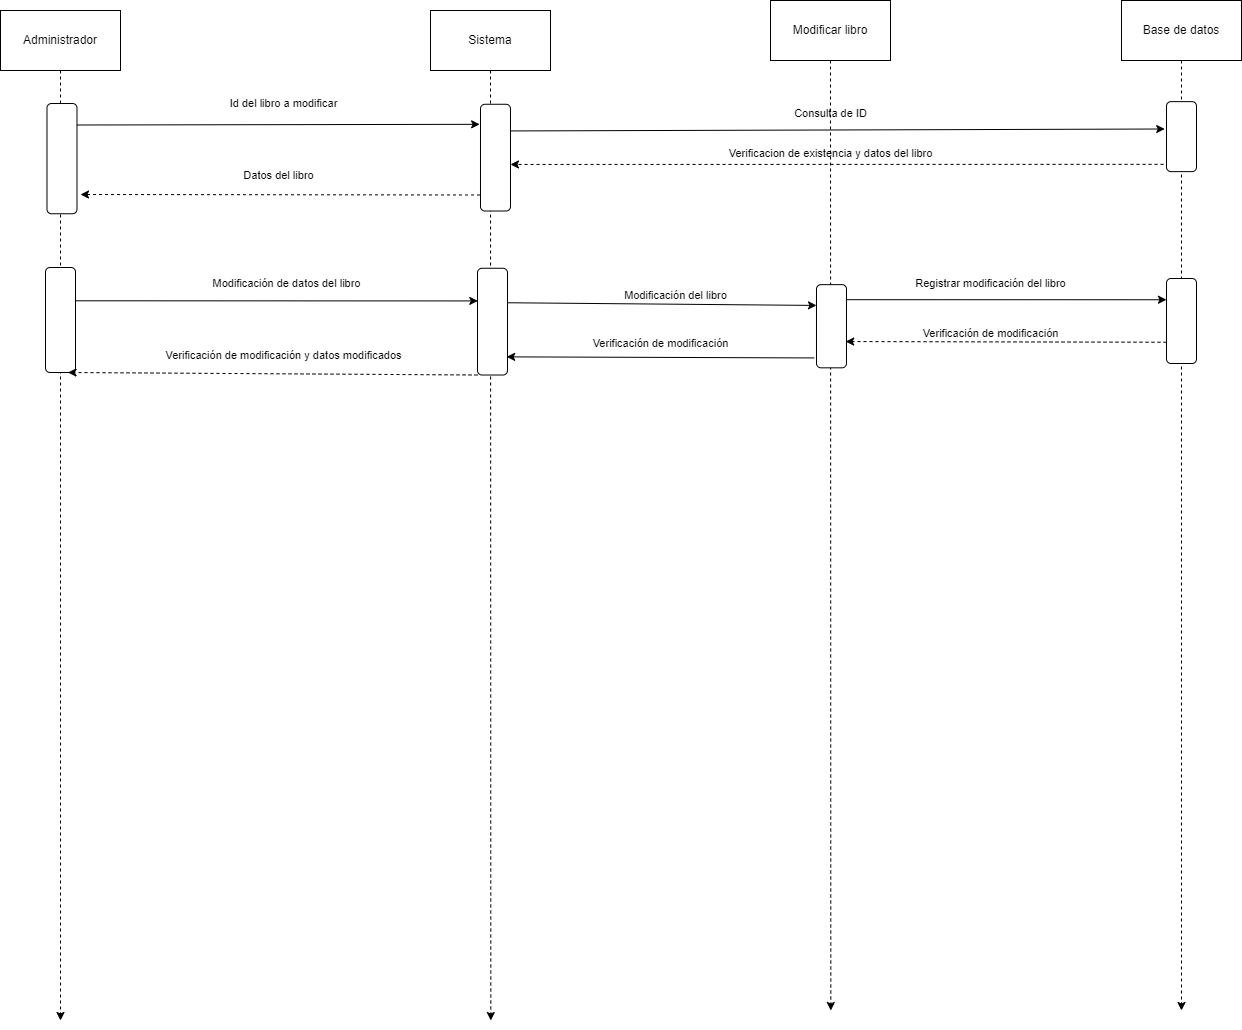

The diagram above was exported from draw.io. Its source (the exported page's mxGraphModel, read from the mxfile embedded in the PNG):
<mxGraphModel dx="1354" dy="791" grid="1" gridSize="10" guides="1" tooltips="1" connect="1" arrows="1" fold="1" page="1" pageScale="1" pageWidth="827" pageHeight="1169" math="0" shadow="0">
  <root>
    <mxCell id="0" />
    <mxCell id="1" parent="0" />
    <mxCell id="4Siom1E76p_oRdUVQiKK-1" style="edgeStyle=none;shape=connector;rounded=0;orthogonalLoop=1;jettySize=auto;html=1;exitX=0.5;exitY=1;exitDx=0;exitDy=0;dashed=1;labelBackgroundColor=default;strokeColor=default;fontFamily=Helvetica;fontSize=11;fontColor=default;endArrow=classic;" parent="1" source="4Siom1E76p_oRdUVQiKK-2" edge="1">
      <mxGeometry relative="1" as="geometry">
        <mxPoint x="180" y="1050" as="targetPoint" />
      </mxGeometry>
    </mxCell>
    <mxCell id="4Siom1E76p_oRdUVQiKK-2" value="Administrador" style="rounded=0;whiteSpace=wrap;html=1;" parent="1" vertex="1">
      <mxGeometry x="120" y="40" width="120" height="60" as="geometry" />
    </mxCell>
    <mxCell id="4Siom1E76p_oRdUVQiKK-3" style="edgeStyle=none;shape=connector;rounded=0;orthogonalLoop=1;jettySize=auto;html=1;exitX=0.5;exitY=1;exitDx=0;exitDy=0;dashed=1;labelBackgroundColor=default;strokeColor=default;fontFamily=Helvetica;fontSize=11;fontColor=default;endArrow=classic;" parent="1" source="4Siom1E76p_oRdUVQiKK-4" edge="1">
      <mxGeometry relative="1" as="geometry">
        <mxPoint x="610.3157894736842" y="1049.9999999999998" as="targetPoint" />
      </mxGeometry>
    </mxCell>
    <mxCell id="4Siom1E76p_oRdUVQiKK-4" value="Sistema" style="rounded=0;whiteSpace=wrap;html=1;" parent="1" vertex="1">
      <mxGeometry x="550" y="40" width="120" height="60" as="geometry" />
    </mxCell>
    <mxCell id="4Siom1E76p_oRdUVQiKK-7" style="edgeStyle=none;shape=connector;rounded=0;orthogonalLoop=1;jettySize=auto;html=1;exitX=0.5;exitY=1;exitDx=0;exitDy=0;dashed=1;labelBackgroundColor=default;strokeColor=default;fontFamily=Helvetica;fontSize=11;fontColor=default;endArrow=classic;" parent="1" source="4Siom1E76p_oRdUVQiKK-8" edge="1">
      <mxGeometry relative="1" as="geometry">
        <mxPoint x="1301" y="1040" as="targetPoint" />
      </mxGeometry>
    </mxCell>
    <mxCell id="4Siom1E76p_oRdUVQiKK-8" value="Base de datos" style="rounded=0;whiteSpace=wrap;html=1;" parent="1" vertex="1">
      <mxGeometry x="1241" y="30" width="120" height="60" as="geometry" />
    </mxCell>
    <mxCell id="4Siom1E76p_oRdUVQiKK-9" style="edgeStyle=none;shape=connector;rounded=0;orthogonalLoop=1;jettySize=auto;html=1;labelBackgroundColor=default;strokeColor=default;fontFamily=Helvetica;fontSize=11;fontColor=default;endArrow=classic;exitX=0.317;exitY=-0.011;exitDx=0;exitDy=0;exitPerimeter=0;entryX=0.306;entryY=0.99;entryDx=0;entryDy=0;entryPerimeter=0;" parent="1" source="4Siom1E76p_oRdUVQiKK-10" edge="1" target="4Siom1E76p_oRdUVQiKK-19">
      <mxGeometry relative="1" as="geometry">
        <mxPoint x="190" y="263" as="sourcePoint" />
        <mxPoint x="720" y="330" as="targetPoint" />
      </mxGeometry>
    </mxCell>
    <mxCell id="4Siom1E76p_oRdUVQiKK-10" value="" style="rounded=1;whiteSpace=wrap;html=1;fontFamily=Helvetica;fontSize=11;fontColor=default;rotation=90;" parent="1" vertex="1">
      <mxGeometry x="127.5" y="334.5" width="105" height="30" as="geometry" />
    </mxCell>
    <mxCell id="4Siom1E76p_oRdUVQiKK-18" style="edgeStyle=none;shape=connector;rounded=0;orthogonalLoop=1;jettySize=auto;html=1;exitX=1;exitY=1;exitDx=0;exitDy=0;entryX=1;entryY=0.25;entryDx=0;entryDy=0;labelBackgroundColor=default;strokeColor=default;fontFamily=Helvetica;fontSize=11;fontColor=default;endArrow=classic;dashed=1;" parent="1" source="4Siom1E76p_oRdUVQiKK-19" target="4Siom1E76p_oRdUVQiKK-10" edge="1">
      <mxGeometry relative="1" as="geometry" />
    </mxCell>
    <mxCell id="XG7YqOcce4UeU3p1k4vw-5" style="rounded=0;orthogonalLoop=1;jettySize=auto;html=1;exitX=0.323;exitY=0.02;exitDx=0;exitDy=0;entryX=0.25;entryY=1;entryDx=0;entryDy=0;exitPerimeter=0;" edge="1" parent="1" source="4Siom1E76p_oRdUVQiKK-19" target="XG7YqOcce4UeU3p1k4vw-4">
      <mxGeometry relative="1" as="geometry" />
    </mxCell>
    <mxCell id="4Siom1E76p_oRdUVQiKK-19" value="" style="rounded=1;whiteSpace=wrap;html=1;fontFamily=Helvetica;fontSize=11;fontColor=default;rotation=90;" parent="1" vertex="1">
      <mxGeometry x="558.62" y="336.13" width="106.75" height="30" as="geometry" />
    </mxCell>
    <mxCell id="4Siom1E76p_oRdUVQiKK-32" style="edgeStyle=none;shape=connector;rounded=0;orthogonalLoop=1;jettySize=auto;html=1;exitX=0.896;exitY=1.098;exitDx=0;exitDy=0;labelBackgroundColor=default;strokeColor=default;fontFamily=Helvetica;fontSize=11;fontColor=default;endArrow=classic;exitPerimeter=0;dashed=1;entryX=0.564;entryY=0;entryDx=0;entryDy=0;entryPerimeter=0;" parent="1" source="4Siom1E76p_oRdUVQiKK-21" edge="1" target="4Siom1E76p_oRdUVQiKK-29">
      <mxGeometry relative="1" as="geometry">
        <mxPoint x="750" y="194" as="targetPoint" />
      </mxGeometry>
    </mxCell>
    <mxCell id="4Siom1E76p_oRdUVQiKK-21" value="" style="rounded=1;whiteSpace=wrap;html=1;fontFamily=Helvetica;fontSize=11;fontColor=default;rotation=90;" parent="1" vertex="1">
      <mxGeometry x="1266" y="151.13" width="70" height="30" as="geometry" />
    </mxCell>
    <mxCell id="4Siom1E76p_oRdUVQiKK-22" style="edgeStyle=none;shape=connector;rounded=0;orthogonalLoop=1;jettySize=auto;html=1;entryX=0.5;entryY=1;entryDx=0;entryDy=0;labelBackgroundColor=default;strokeColor=default;fontFamily=Helvetica;fontSize=11;fontColor=default;endArrow=classic;" parent="1" source="4Siom1E76p_oRdUVQiKK-21" target="4Siom1E76p_oRdUVQiKK-21" edge="1">
      <mxGeometry relative="1" as="geometry" />
    </mxCell>
    <mxCell id="4Siom1E76p_oRdUVQiKK-30" style="rounded=0;orthogonalLoop=1;jettySize=auto;html=1;exitX=0.195;exitY=0.067;exitDx=0;exitDy=0;entryX=0.188;entryY=1.029;entryDx=0;entryDy=0;entryPerimeter=0;exitPerimeter=0;" parent="1" source="4Siom1E76p_oRdUVQiKK-27" target="4Siom1E76p_oRdUVQiKK-29" edge="1">
      <mxGeometry relative="1" as="geometry" />
    </mxCell>
    <mxCell id="4Siom1E76p_oRdUVQiKK-27" value="" style="rounded=1;whiteSpace=wrap;html=1;fontFamily=Helvetica;fontSize=11;fontColor=default;rotation=90;" parent="1" vertex="1">
      <mxGeometry x="126.37" y="173.13" width="110.25" height="30" as="geometry" />
    </mxCell>
    <mxCell id="4Siom1E76p_oRdUVQiKK-31" style="edgeStyle=none;shape=connector;rounded=0;orthogonalLoop=1;jettySize=auto;html=1;exitX=0.25;exitY=0;exitDx=0;exitDy=0;entryX=0.391;entryY=1.059;entryDx=0;entryDy=0;labelBackgroundColor=default;strokeColor=default;fontFamily=Helvetica;fontSize=11;fontColor=default;endArrow=classic;entryPerimeter=0;" parent="1" source="4Siom1E76p_oRdUVQiKK-29" target="4Siom1E76p_oRdUVQiKK-21" edge="1">
      <mxGeometry relative="1" as="geometry" />
    </mxCell>
    <mxCell id="4Siom1E76p_oRdUVQiKK-33" style="edgeStyle=none;shape=connector;rounded=0;orthogonalLoop=1;jettySize=auto;html=1;exitX=0.85;exitY=1.016;exitDx=0;exitDy=0;labelBackgroundColor=default;strokeColor=default;fontFamily=Helvetica;fontSize=11;fontColor=default;endArrow=classic;exitPerimeter=0;dashed=1;" parent="1" source="4Siom1E76p_oRdUVQiKK-29" edge="1">
      <mxGeometry relative="1" as="geometry">
        <mxPoint x="200" y="224" as="targetPoint" />
      </mxGeometry>
    </mxCell>
    <mxCell id="4Siom1E76p_oRdUVQiKK-29" value="" style="rounded=1;whiteSpace=wrap;html=1;fontFamily=Helvetica;fontSize=11;fontColor=default;rotation=90;" parent="1" vertex="1">
      <mxGeometry x="561.62" y="172.13" width="106.75" height="30" as="geometry" />
    </mxCell>
    <mxCell id="4Siom1E76p_oRdUVQiKK-34" value="Id del libro a modificar" style="text;html=1;align=center;verticalAlign=middle;resizable=0;points=[];autosize=1;strokeColor=none;fillColor=none;fontSize=11;fontFamily=Helvetica;fontColor=default;" parent="1" vertex="1">
      <mxGeometry x="338" y="118" width="130" height="30" as="geometry" />
    </mxCell>
    <mxCell id="4Siom1E76p_oRdUVQiKK-35" value="Consulta de ID" style="text;html=1;align=center;verticalAlign=middle;resizable=0;points=[];autosize=1;strokeColor=none;fillColor=none;fontSize=11;fontFamily=Helvetica;fontColor=default;" parent="1" vertex="1">
      <mxGeometry x="900" y="128" width="100" height="30" as="geometry" />
    </mxCell>
    <mxCell id="4Siom1E76p_oRdUVQiKK-36" value="Verificacion de existencia y datos del libro" style="text;html=1;align=center;verticalAlign=middle;resizable=0;points=[];autosize=1;strokeColor=none;fillColor=none;fontSize=11;fontFamily=Helvetica;fontColor=default;" parent="1" vertex="1">
      <mxGeometry x="835" y="168" width="230" height="30" as="geometry" />
    </mxCell>
    <mxCell id="4Siom1E76p_oRdUVQiKK-37" value="Datos del libro" style="text;html=1;align=center;verticalAlign=middle;resizable=0;points=[];autosize=1;strokeColor=none;fillColor=none;fontSize=11;fontFamily=Helvetica;fontColor=default;" parent="1" vertex="1">
      <mxGeometry x="353" y="190" width="90" height="30" as="geometry" />
    </mxCell>
    <mxCell id="4Siom1E76p_oRdUVQiKK-38" value="Modificación de datos del libro" style="text;html=1;align=center;verticalAlign=middle;resizable=0;points=[];autosize=1;strokeColor=none;fillColor=none;fontSize=11;fontFamily=Helvetica;fontColor=default;" parent="1" vertex="1">
      <mxGeometry x="321" y="298" width="170" height="30" as="geometry" />
    </mxCell>
    <mxCell id="XG7YqOcce4UeU3p1k4vw-9" style="edgeStyle=none;shape=connector;rounded=0;orthogonalLoop=1;jettySize=auto;html=1;exitX=0.75;exitY=1;exitDx=0;exitDy=0;entryX=0.684;entryY=0.027;entryDx=0;entryDy=0;entryPerimeter=0;labelBackgroundColor=default;strokeColor=default;fontFamily=Helvetica;fontSize=11;fontColor=default;endArrow=classic;dashed=1;" edge="1" parent="1" source="4Siom1E76p_oRdUVQiKK-39" target="XG7YqOcce4UeU3p1k4vw-4">
      <mxGeometry relative="1" as="geometry" />
    </mxCell>
    <mxCell id="4Siom1E76p_oRdUVQiKK-39" value="" style="rounded=1;whiteSpace=wrap;html=1;fontFamily=Helvetica;fontSize=11;fontColor=default;rotation=90;" parent="1" vertex="1">
      <mxGeometry x="1258.5" y="335.5" width="85" height="30" as="geometry" />
    </mxCell>
    <mxCell id="4Siom1E76p_oRdUVQiKK-44" value="Verificación de modificación y datos modificados" style="text;html=1;align=center;verticalAlign=middle;resizable=0;points=[];autosize=1;strokeColor=none;fillColor=none;fontSize=11;fontFamily=Helvetica;fontColor=default;" parent="1" vertex="1">
      <mxGeometry x="273" y="370" width="260" height="30" as="geometry" />
    </mxCell>
    <mxCell id="XG7YqOcce4UeU3p1k4vw-1" style="edgeStyle=none;shape=connector;rounded=0;orthogonalLoop=1;jettySize=auto;html=1;exitX=0.5;exitY=1;exitDx=0;exitDy=0;dashed=1;labelBackgroundColor=default;strokeColor=default;fontFamily=Helvetica;fontSize=11;fontColor=default;endArrow=classic;" edge="1" parent="1" source="XG7YqOcce4UeU3p1k4vw-2">
      <mxGeometry relative="1" as="geometry">
        <mxPoint x="950.3157894736842" y="1039.9999999999998" as="targetPoint" />
      </mxGeometry>
    </mxCell>
    <mxCell id="XG7YqOcce4UeU3p1k4vw-2" value="Modificar libro" style="rounded=0;whiteSpace=wrap;html=1;" vertex="1" parent="1">
      <mxGeometry x="890" y="30" width="120" height="60" as="geometry" />
    </mxCell>
    <mxCell id="XG7YqOcce4UeU3p1k4vw-8" style="edgeStyle=none;shape=connector;rounded=0;orthogonalLoop=1;jettySize=auto;html=1;exitX=0.181;exitY=0.068;exitDx=0;exitDy=0;entryX=0.25;entryY=1;entryDx=0;entryDy=0;labelBackgroundColor=default;strokeColor=default;fontFamily=Helvetica;fontSize=11;fontColor=default;endArrow=classic;exitPerimeter=0;" edge="1" parent="1" source="XG7YqOcce4UeU3p1k4vw-4" target="4Siom1E76p_oRdUVQiKK-39">
      <mxGeometry relative="1" as="geometry" />
    </mxCell>
    <mxCell id="XG7YqOcce4UeU3p1k4vw-12" style="edgeStyle=none;shape=connector;rounded=0;orthogonalLoop=1;jettySize=auto;html=1;exitX=0.881;exitY=1.078;exitDx=0;exitDy=0;labelBackgroundColor=default;strokeColor=default;fontFamily=Helvetica;fontSize=11;fontColor=default;endArrow=classic;exitPerimeter=0;entryX=0.83;entryY=0.028;entryDx=0;entryDy=0;entryPerimeter=0;" edge="1" parent="1" source="XG7YqOcce4UeU3p1k4vw-4" target="4Siom1E76p_oRdUVQiKK-19">
      <mxGeometry relative="1" as="geometry">
        <mxPoint x="620" y="380" as="targetPoint" />
      </mxGeometry>
    </mxCell>
    <mxCell id="XG7YqOcce4UeU3p1k4vw-4" value="" style="rounded=1;whiteSpace=wrap;html=1;fontFamily=Helvetica;fontSize=11;fontColor=default;rotation=90;" vertex="1" parent="1">
      <mxGeometry x="909.4" y="340.73" width="83.19" height="30" as="geometry" />
    </mxCell>
    <mxCell id="XG7YqOcce4UeU3p1k4vw-6" value="Modificación del libro" style="text;html=1;align=center;verticalAlign=middle;resizable=0;points=[];autosize=1;strokeColor=none;fillColor=none;fontSize=11;fontFamily=Helvetica;fontColor=default;" vertex="1" parent="1">
      <mxGeometry x="730" y="310" width="130" height="30" as="geometry" />
    </mxCell>
    <mxCell id="XG7YqOcce4UeU3p1k4vw-10" value="Registrar modificación del libro" style="text;html=1;align=center;verticalAlign=middle;resizable=0;points=[];autosize=1;strokeColor=none;fillColor=none;fontSize=11;fontFamily=Helvetica;fontColor=default;" vertex="1" parent="1">
      <mxGeometry x="1025" y="298" width="170" height="30" as="geometry" />
    </mxCell>
    <mxCell id="XG7YqOcce4UeU3p1k4vw-11" value="Verificación de modificación" style="text;html=1;align=center;verticalAlign=middle;resizable=0;points=[];autosize=1;strokeColor=none;fillColor=none;fontSize=11;fontFamily=Helvetica;fontColor=default;" vertex="1" parent="1">
      <mxGeometry x="1030" y="348" width="160" height="30" as="geometry" />
    </mxCell>
    <mxCell id="XG7YqOcce4UeU3p1k4vw-13" value="Verificación de modificación" style="text;html=1;align=center;verticalAlign=middle;resizable=0;points=[];autosize=1;strokeColor=none;fillColor=none;fontSize=11;fontFamily=Helvetica;fontColor=default;" vertex="1" parent="1">
      <mxGeometry x="700" y="358" width="160" height="30" as="geometry" />
    </mxCell>
  </root>
</mxGraphModel>